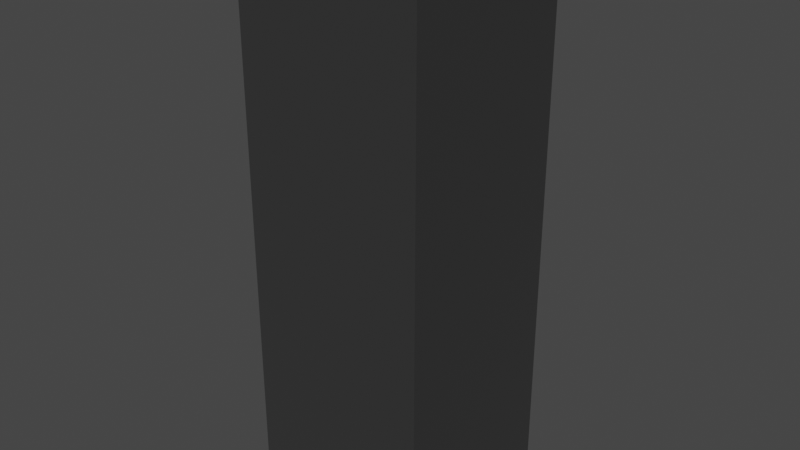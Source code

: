 # Source: skyscraper.blend  (saved by Blender 4.2.66; exported with 4.5.12 LTS)
import bpy
from mathutils import Matrix  # noqa: F401  (used for matrix-valued properties, if any)

bpy.ops.wm.read_factory_settings(use_empty=True)
scene = bpy.context.scene
scene.name = 'Scene'

# ---- collections
col_collection = bpy.data.collections.new('Collection'); scene.collection.children.link(col_collection)

# ---- materials (node trees are filled in below, after node groups)
mat_skyscraper = bpy.data.materials.new('Skyscraper')

# ---- material node trees
mat_skyscraper.use_nodes = True; mat_skyscraper.node_tree.nodes.clear()
_N = mat_skyscraper.node_tree.nodes; _L = mat_skyscraper.node_tree.links
n0 = _N.new('ShaderNodeBsdfPrincipled'); n0.name = 'Principled BSDF'; n0.location = (10, 300)
n0.inputs[0].default_value = (0.07666, 0.07666, 0.07666, 1.0)
n0.inputs[1].default_value = 0.5258
n0.inputs[2].default_value = 0.09794
n0.inputs[13].default_value = 0.7835
n1 = _N.new('ShaderNodeOutputMaterial'); n1.name = 'Material Output'; n1.location = (300, 300)
_L.new(n0.outputs[0], n1.inputs[0])
n1.is_active_output = True

# ---- world
world_world = bpy.data.worlds.new('World'); scene.world = world_world
world_world.use_nodes = True; world_world.node_tree.nodes.clear()
_N = world_world.node_tree.nodes; _L = world_world.node_tree.links
n0 = _N.new('ShaderNodeOutputWorld'); n0.name = 'World Output'; n0.location = (300, 300)
n1 = _N.new('ShaderNodeBackground'); n1.name = 'Background'; n1.location = (10, 300)
n1.inputs[0].default_value = (0.05088, 0.05088, 0.05088, 1.0)
_L.new(n1.outputs[0], n0.inputs[0])
n0.is_active_output = True
world_world.color = (0.05088, 0.05088, 0.05088)
world_world.use_sun_shadow = False
world_world.sun_shadow_jitter_overblur = 0.0

# ---- meshes
me_cube = bpy.data.meshes.new('Cube')
me_cube.from_pydata([(-25.0, -25.0, 0.0), (-25.0, -25.0, 151.0), (-25.0, 25.0, 0.0), (-25.0, 25.0, 151.0), (25.0, -25.0, 0.0), (25.0, -25.0, 151.0), (25.0, 25.0, 0.0), (25.0, 25.0, 151.0)], [], [(0, 1, 3, 2), (2, 3, 7, 6), (6, 7, 5, 4), (4, 5, 1, 0), (2, 6, 4, 0), (7, 3, 1, 5)])
_uv = me_cube.uv_layers.new(name='UVMap')
_uv.uv.foreach_set('vector', [0.375, 0.0, 0.625, 0.0, 0.625, 0.25, 0.375, 0.25, 0.375, 0.25, 0.625, 0.25, 0.625, 0.5, 0.375, 0.5, 0.375, 0.5, 0.625, 0.5, 0.625, 0.75, 0.375, 0.75, 0.375, 0.75, 0.625, 0.75, 0.625, 1.0, 0.375, 1.0, 0.125, 0.5, 0.375, 0.5, 0.375, 0.75, 0.125, 0.75, 0.625, 0.5, 0.875, 0.5, 0.875, 0.75, 0.625, 0.75])
me_cube.materials.append(mat_skyscraper)
me_cube.update()

# ---- objects
ob_skyscraper = bpy.data.objects.new('Skyscraper', me_cube)

# ---- transforms, parenting, visibility, modifiers, constraints
ob_skyscraper.location = (0.0, 0.0, 0.0)

# ---- collection membership
col_collection.objects.link(ob_skyscraper)

# ---- scene / render settings (as saved in the file)
scene.frame_start = 1; scene.frame_end = 250; scene.frame_set(1)
scene.render.engine = 'BLENDER_EEVEE_NEXT'
scene.view_settings.view_transform = 'Filmic'
bpy.context.view_layer.update()

# ---- added for rendering (the .blend has no active camera and no usable light): camera, sun
cam_auto = bpy.data.cameras.new('AutoCamera')
cam_auto.lens = 50.0
cam_auto.sensor_width = 36.0
cam_auto.clip_end = 2707.4
ob_auto_camera = bpy.data.objects.new('AutoCamera', cam_auto)
scene.collection.objects.link(ob_auto_camera)
ob_auto_camera.location = (154.269, -185.122, 198.915)
ob_auto_camera.rotation_euler = (1.09748, -7.21219e-08, 0.694738)
scene.camera = ob_auto_camera
light_auto_sun = bpy.data.lights.new('AutoSun', 'SUN')
light_auto_sun.energy = 3.0
light_auto_sun.angle = 0.0523599
ob_auto_sun = bpy.data.objects.new('AutoSun', light_auto_sun)
scene.collection.objects.link(ob_auto_sun)
ob_auto_sun.rotation_euler = (0.872665, 0.174533, 0.523599)
bpy.context.view_layer.update()
